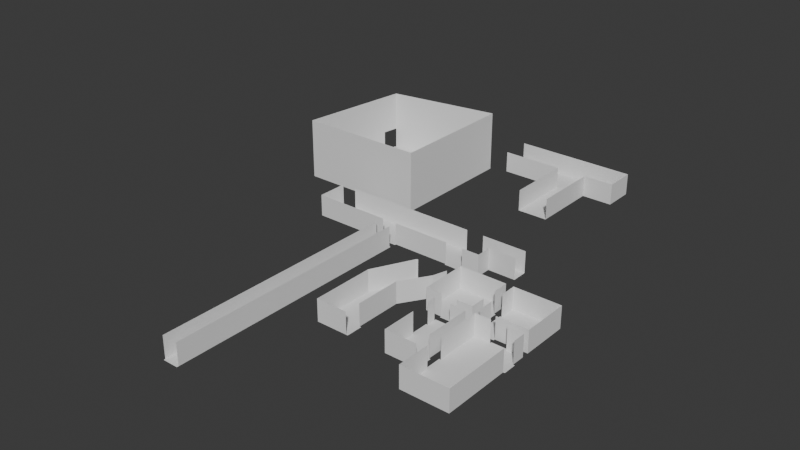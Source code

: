 # Source: west_blue.blend  (saved by Blender 4.4.32; exported with 4.5.12 LTS)
import bpy
from mathutils import Matrix  # noqa: F401  (used for matrix-valued properties, if any)

bpy.ops.wm.read_factory_settings(use_empty=True)
scene = bpy.context.scene
scene.name = 'Scene'

# ---- collections
col_collection = bpy.data.collections.new('Collection'); scene.collection.children.link(col_collection)

# ---- world
world_world = bpy.data.worlds.new('World'); scene.world = world_world
world_world.use_nodes = True; world_world.node_tree.nodes.clear()
_N = world_world.node_tree.nodes; _L = world_world.node_tree.links
n0 = _N.new('ShaderNodeOutputWorld'); n0.name = 'World Output'; n0.location = (300, 300)
n1 = _N.new('ShaderNodeBackground'); n1.name = 'Background'; n1.location = (10, 300)
n1.inputs[0].default_value = (0.05088, 0.05088, 0.05088, 1.0)
_L.new(n1.outputs[0], n0.inputs[0])
n0.is_active_output = True
world_world.color = (0.05088, 0.05088, 0.05088)
world_world.sun_shadow_jitter_overblur = 0.0

# ---- meshes
me_plane = bpy.data.meshes.new('Plane')
me_plane.from_pydata([(-1.0, -1.0, 0.0), (1.0, -1.0, 0.0), (-1.0, 1.0, 0.0), (1.0, 1.0, 0.0), (-1.0, -1.0, 0.4667), (1.0, -1.0, 0.4667), (-1.0, 1.0, 0.4667), (1.0, 1.0, 0.4667), (-1.0, 0.3333, 0.0), (-1.0, -0.3333, 0.0), (1.0, -0.3333, 0.0), (1.0, 0.3333, 0.0), (-1.0, 0.3333, 0.4667), (-1.0, -0.3333, 0.4667), (1.0, -0.3333, 0.4667), (1.0, 0.3333, 0.4667), (-0.342, -1.0, 0.0), (-0.342, 1.0, 0.0), (-0.342, -1.0, 0.4667), (-0.342, 1.0, 0.4667), (-0.342, -0.3333, 0.0), (-0.342, 0.3333, 0.0), (-1.0, -1.068, 0.0), (-0.342, -1.068, 0.0), (-1.064, 0.3333, 0.0), (-1.064, -0.3333, 0.0)], [], [(21, 11, 3, 17), (11, 15, 7, 3), (9, 13, 4, 0), (17, 19, 6, 2), (16, 18, 5, 1), (2, 6, 12, 8), (16, 0, 22, 23), (1, 5, 14, 10), (10, 14, 15, 11), (16, 1, 10, 20), (20, 10, 11, 21), (9, 20, 21, 8), (0, 16, 20, 9), (9, 8, 24, 25), (3, 7, 19, 17), (8, 21, 17, 2)])
me_plane.polygons.foreach_set('material_index', [1, 0, 0, 0, 0, 0, 1, 0, 0, 1, 1, 1, 1, 1, 0, 1])
_uv = me_plane.uv_layers.new(name='UVMap')
_uv.uv.foreach_set('vector', [0.2613, 0.6777, 1.0, 0.6777, 1.0, 1.0, 0.2613, 1.0, 1.0, 0.6777, 1.0, 0.6777, 1.0, 1.0, 1.0, 1.0, 0.03113, 0.3553, 0.03113, 0.3553, 0.03113, 0.033, 0.03113, 0.033, 0.2613, 1.0, 0.2613, 1.0, 0.03113, 1.0, 0.03113, 1.0, 0.2613, 0.033, 0.2613, 0.033, 1.0, 0.033, 1.0, 0.033, 0.03113, 1.0, 0.03113, 1.0, 0.03113, 0.6777, 0.03113, 0.6777, 0.2613, 0.033, 0.03113, 0.033, 0.03113, 0.0, 0.2613, 0.0, 1.0, 0.033, 1.0, 0.033, 1.0, 0.3553, 1.0, 0.3553, 1.0, 0.3553, 1.0, 0.3553, 1.0, 0.6777, 1.0, 0.6777, 0.2613, 0.033, 1.0, 0.033, 1.0, 0.3553, 0.2613, 0.3553, 0.2613, 0.3553, 1.0, 0.3553, 1.0, 0.6777, 0.2613, 0.6777, 0.03113, 0.3553, 0.2613, 0.3553, 0.2613, 0.6777, 0.03113, 0.6777, 0.03113, 0.033, 0.2613, 0.033, 0.2613, 0.3553, 0.03113, 0.3553, 0.03113, 0.3553, 0.03113, 0.6777, 0.0, 0.6777, 0.0, 0.3553, 1.0, 1.0, 1.0, 1.0, 0.2613, 1.0, 0.2613, 1.0, 0.03113, 0.6777, 0.2613, 0.6777, 0.2613, 1.0, 0.03113, 1.0])
me_plane.materials.append(None)
me_plane.materials.append(None)
me_plane.update()
me_plane_002 = bpy.data.meshes.new('Plane.002')
me_plane_002.from_pydata([(-1.0, -1.0, 0.0), (1.0, -1.0, 0.0), (-1.0, 1.0, 0.0), (1.0, 1.0, 0.0), (-1.0, -1.0, 0.4667), (1.0, -1.0, 0.4667), (-1.0, 1.0, 0.4667), (1.0, 1.0, 0.4667), (-0.3333, -1.0, 0.0), (0.3333, -1.0, 0.0), (0.3333, 1.0, 0.0), (-0.3333, 1.0, 0.0), (-0.3333, -1.0, 0.4667), (0.3333, -1.0, 0.4667), (0.3333, 1.0, 0.4667), (-0.3333, 1.0, 0.4667), (-1.0, 0.3333, 0.0), (-1.0, -0.3333, 0.0), (1.0, -0.3333, 0.0), (1.0, 0.3333, 0.0), (-1.0, 0.3333, 0.4667), (-1.0, -0.3333, 0.4667), (1.0, -0.3333, 0.4667), (1.0, 0.3333, 0.4667), (-0.3333, -0.3333, 0.0), (-0.3333, 0.3333, 0.0), (0.3333, -0.3333, 0.0), (0.3333, 0.3333, 0.0), (1.067, -0.3333, 0.0), (1.067, 0.3333, 0.0), (-0.3333, -1.067, 0.0), (0.3333, -1.067, 0.0)], [], [(27, 19, 3, 10), (19, 23, 7, 3), (17, 21, 4, 0), (11, 15, 6, 2), (9, 13, 5, 1), (0, 4, 12, 8), (3, 7, 14, 10), (10, 14, 15, 11), (16, 25, 11, 2), (25, 27, 10, 11), (8, 9, 26, 24), (24, 26, 27, 25), (0, 8, 24, 17), (17, 24, 25, 16), (2, 6, 20, 16), (16, 20, 21, 17), (1, 5, 22, 18), (19, 18, 28, 29), (9, 1, 18, 26), (26, 18, 19, 27), (9, 8, 30, 31)])
me_plane_002.polygons.foreach_set('material_index', [1, 0, 0, 0, 0, 0, 0, 0, 1, 1, 1, 1, 1, 1, 0, 0, 0, 1, 1, 1, 1])
_uv = me_plane_002.uv_layers.new(name='UVMap')
_uv.uv.foreach_set('vector', [0.6452, 0.6774, 0.9677, 0.6774, 0.9677, 1.0, 0.6452, 1.0, 0.9677, 0.6774, 0.9677, 0.6774, 0.9677, 1.0, 0.9677, 1.0, 0.0, 0.3548, 0.0, 0.3548, 0.0, 0.03226, 0.0, 0.03226, 0.3226, 1.0, 0.3226, 1.0, 0.0, 1.0, 0.0, 1.0, 0.6452, 0.03226, 0.6452, 0.03226, 0.9677, 0.03226, 0.9677, 0.03226, 0.0, 0.03226, 0.0, 0.03226, 0.3226, 0.03226, 0.3226, 0.03226, 0.9677, 1.0, 0.9677, 1.0, 0.6452, 1.0, 0.6452, 1.0, 0.6452, 1.0, 0.6452, 1.0, 0.3226, 1.0, 0.3226, 1.0, 0.0, 0.6774, 0.3226, 0.6774, 0.3226, 1.0, 0.0, 1.0, 0.3226, 0.6774, 0.6452, 0.6774, 0.6452, 1.0, 0.3226, 1.0, 0.3226, 0.03226, 0.6452, 0.03226, 0.6452, 0.3548, 0.3226, 0.3548, 0.3226, 0.3548, 0.6452, 0.3548, 0.6452, 0.6774, 0.3226, 0.6774, 0.0, 0.03226, 0.3226, 0.03226, 0.3226, 0.3548, 0.0, 0.3548, 0.0, 0.3548, 0.3226, 0.3548, 0.3226, 0.6774, 0.0, 0.6774, 0.0, 1.0, 0.0, 1.0, 0.0, 0.6774, 0.0, 0.6774, 0.0, 0.6774, 0.0, 0.6774, 0.0, 0.3548, 0.0, 0.3548, 0.9677, 0.03226, 0.9677, 0.03226, 0.9677, 0.3548, 0.9677, 0.3548, 0.9677, 0.6774, 0.9677, 0.3548, 1.0, 0.3548, 1.0, 0.6774, 0.6452, 0.03226, 0.9677, 0.03226, 0.9677, 0.3548, 0.6452, 0.3548, 0.6452, 0.3548, 0.9677, 0.3548, 0.9677, 0.6774, 0.6452, 0.6774, 0.6452, 0.03226, 0.3226, 0.03226, 0.3226, 0.0, 0.6452, 0.0])
me_plane_002.materials.append(None)
me_plane_002.materials.append(None)
me_plane_002.update()
me_plane_003 = bpy.data.meshes.new('Plane.003')
me_plane_003.from_pydata([(-1.0, -3.108, 1.49e-08), (1.0, -3.108, 1.49e-08), (-1.0, 0.8917, 1.49e-08), (1.0, 0.8917, 1.49e-08), (-1.0, -3.108, 0.4667), (1.0, -3.108, 0.4667), (-1.0, 0.8917, 0.4667), (1.0, 0.8917, 0.4667), (-0.3333, -3.108, 1.49e-08), (0.3333, -3.108, 1.49e-08), (0.3333, 0.8917, 1.49e-08), (-0.3333, 0.8917, 1.49e-08), (-0.3333, -3.108, 0.4667), (0.3333, -3.108, 0.4667), (0.3333, 0.8917, 0.4667), (-0.3333, 0.8917, 0.4667), (-1.0, -0.2411, 1.49e-08), (1.0, -0.2411, 1.49e-08), (-1.0, -0.2411, 0.4667), (1.0, -0.2411, 0.4667), (-0.3333, -0.2411, 1.49e-08), (0.3333, -0.2411, 1.49e-08), (1.0, 0.3253, 1.49e-08), (1.0, 0.3253, 0.4667), (-0.3333, 0.3253, 1.49e-08), (0.3333, 0.3253, 1.49e-08), (-1.0, 0.3253, 1.49e-08), (-1.0, 0.3253, 0.4667), (-1.0, -1.675, 1.49e-08), (-1.0, -1.675, 0.4667), (1.0, -1.675, 1.49e-08), (1.0, -1.675, 0.4667), (-0.3333, -1.675, 1.49e-08), (0.3333, -1.675, 1.49e-08), (1.0, -0.9579, 1.49e-08), (1.0, -0.9579, 0.4667), (-0.3333, -0.9579, 1.49e-08), (0.3333, -0.9579, 1.49e-08), (-1.0, -0.9579, 1.49e-08), (-1.0, -0.9579, 0.4667), (-1.067, -1.675, 1.49e-08), (-1.067, -0.9579, 1.49e-08), (0.3333, 0.9584, 1.49e-08), (-0.3333, 0.9584, 1.49e-08), (1.067, -0.2411, 1.49e-08), (1.067, 0.3253, 1.49e-08)], [], [(25, 22, 3, 10), (22, 23, 7, 3), (28, 29, 4, 0), (11, 15, 6, 2), (9, 13, 5, 1), (0, 4, 12, 8), (8, 12, 13, 9), (3, 7, 14, 10), (26, 24, 11, 2), (24, 25, 10, 11), (36, 37, 21, 20), (38, 36, 20, 16), (26, 27, 18, 16), (34, 35, 19, 17), (37, 34, 17, 21), (2, 6, 27, 26), (20, 21, 25, 24), (16, 20, 24, 26), (21, 17, 22, 25), (9, 1, 30, 33), (1, 5, 31, 30), (0, 8, 32, 28), (8, 9, 33, 32), (16, 18, 39, 38), (33, 30, 34, 37), (30, 31, 35, 34), (28, 32, 36, 38), (32, 33, 37, 36), (28, 38, 41, 40), (11, 10, 42, 43), (22, 17, 44, 45)])
me_plane_003.polygons.foreach_set('material_index', [1, 0, 0, 0, 0, 0, 0, 0, 1, 1, 1, 1, 0, 0, 1, 0, 1, 1, 1, 1, 0, 1, 1, 0, 1, 0, 1, 1, 1, 1, 1])
_uv = me_plane_003.uv_layers.new(name='UVMap')
_uv.uv.foreach_set('vector', [0.6563, 0.8443, 0.9688, 0.8443, 0.9688, 0.9836, 0.6563, 0.9836, 0.9688, 0.8443, 0.9688, 0.8443, 0.9688, 0.9836, 0.9688, 0.9836, 0.03125, 0.3525, 0.03125, 0.3525, 0.03125, 0.0, 0.03125, 0.0, 0.3437, 0.9836, 0.3437, 0.9836, 0.03125, 0.9836, 0.03125, 0.9836, 0.6563, 0.0, 0.6563, 0.0, 0.9688, 0.0, 0.9688, 0.0, 0.03125, 0.0, 0.03125, 0.0, 0.3437, 0.0, 0.3437, 0.0, 0.3437, 0.0, 0.3437, 0.0, 0.6563, 0.0, 0.6563, 0.0, 0.9688, 0.9836, 0.9688, 0.9836, 0.6563, 0.9836, 0.6563, 0.9836, 0.03125, 0.8443, 0.3437, 0.8443, 0.3437, 0.9836, 0.03125, 0.9836, 0.3437, 0.8443, 0.6563, 0.8443, 0.6563, 0.9836, 0.3437, 0.9836, 0.3437, 0.5288, 0.6563, 0.5288, 0.6563, 0.705, 0.3437, 0.705, 0.03125, 0.5288, 0.3437, 0.5288, 0.3437, 0.705, 0.03125, 0.705, 0.03125, 0.8443, 0.03125, 0.8443, 0.03125, 0.705, 0.03125, 0.705, 0.9688, 0.5288, 0.9688, 0.5288, 0.9688, 0.705, 0.9688, 0.705, 0.6563, 0.5288, 0.9688, 0.5288, 0.9688, 0.705, 0.6563, 0.705, 0.03125, 0.9836, 0.03125, 0.9836, 0.03125, 0.8443, 0.03125, 0.8443, 0.3437, 0.705, 0.6563, 0.705, 0.6563, 0.8443, 0.3437, 0.8443, 0.03125, 0.705, 0.3437, 0.705, 0.3437, 0.8443, 0.03125, 0.8443, 0.6563, 0.705, 0.9688, 0.705, 0.9688, 0.8443, 0.6563, 0.8443, 0.6563, 0.0, 0.9688, 0.0, 0.9688, 0.3525, 0.6563, 0.3525, 0.9688, 0.0, 0.9688, 0.0, 0.9688, 0.3525, 0.9688, 0.3525, 0.03125, 0.0, 0.3437, 0.0, 0.3437, 0.3525, 0.03125, 0.3525, 0.3437, 0.0, 0.6563, 0.0, 0.6563, 0.3525, 0.3437, 0.3525, 0.03125, 0.705, 0.03125, 0.705, 0.03125, 0.5288, 0.03125, 0.5288, 0.6563, 0.3525, 0.9688, 0.3525, 0.9688, 0.5288, 0.6563, 0.5288, 0.9688, 0.3525, 0.9688, 0.3525, 0.9688, 0.5288, 0.9688, 0.5288, 0.03125, 0.3525, 0.3437, 0.3525, 0.3437, 0.5288, 0.03125, 0.5288, 0.3437, 0.3525, 0.6563, 0.3525, 0.6563, 0.5288, 0.3437, 0.5288, 0.03125, 0.3525, 0.03125, 0.5288, 0.0, 0.5288, 0.0, 0.3525, 0.3437, 0.9836, 0.6563, 0.9836, 0.6563, 1.0, 0.3437, 1.0, 0.9688, 0.8443, 0.9688, 0.705, 1.0, 0.705, 1.0, 0.8443])
me_plane_003.materials.append(None)
me_plane_003.materials.append(None)
me_plane_003.update()
me_plane_004 = bpy.data.meshes.new('Plane.004')
me_plane_004.from_pydata([(-1.0, -1.0, 0.0), (1.0, -1.0, 0.0), (-1.0, 1.0, 0.0), (1.0, 1.0, 0.0), (-1.0, -1.0, 0.4667), (1.0, -1.0, 0.4667), (-1.0, 1.0, 0.4667), (1.0, 1.0, 0.4667), (-1.0, 0.7149, 0.0), (1.0, 0.7149, 0.0), (-1.0, 0.7149, 0.4667), (1.0, 0.7149, 0.4667), (-1.0, -0.4841, 0.0), (-1.0, -0.4841, 0.4667), (1.0, -0.4841, 0.0), (1.0, -0.4841, 0.4667), (1.0, 0.1154, 0.0), (1.0, 0.1154, 0.4667), (-1.0, 0.1154, 0.0), (-1.0, 0.1154, 0.4667), (-1.0, 1.05, 0.0), (-1.1, 0.7149, 0.0), (-1.1, 0.1154, 0.0), (1.1, -1.0, 0.0), (1.1, -0.4841, 0.0), (0.0, -1.0, 0.0), (0.0, 1.0, 0.0), (0.0, -1.0, 0.4667), (0.0, 0.7149, 0.0), (0.0, -0.4841, 0.0), (0.0, 1.05, 0.0), (0.0, 0.1154, 0.0), (0.0, 1.0, 0.4668)], [], [(28, 9, 3, 26), (9, 11, 7, 3), (12, 13, 4, 0), (2, 6, 10, 8), (25, 27, 5, 1), (16, 17, 11, 9), (31, 16, 9, 28), (25, 1, 14, 29), (26, 3, 7, 32), (18, 19, 13, 12), (29, 14, 16, 31), (14, 15, 17, 16), (18, 8, 21, 22), (14, 1, 23, 24), (12, 29, 31, 18), (2, 26, 30, 20), (0, 25, 29, 12), (18, 31, 28, 8), (0, 4, 27, 25), (8, 28, 26, 2)])
me_plane_004.polygons.foreach_set('material_index', [1, 0, 0, 0, 0, 0, 1, 1, 0, 0, 1, 0, 1, 1, 1, 1, 1, 1, 0, 1])
_uv = me_plane_004.uv_layers.new(name='UVMap')
_uv.uv.foreach_set('vector', [0.5, 0.8365, 0.9545, 0.8365, 0.9545, 0.9756, 0.5, 0.9756, 0.9545, 0.8365, 0.9545, 0.8365, 0.9545, 0.9756, 0.9545, 0.9756, 0.04545, 0.2517, 0.04545, 0.2517, 0.04545, 0.0, 0.04545, 0.0, 0.04545, 0.9756, 0.04545, 0.9756, 0.04545, 0.8365, 0.04545, 0.8365, 0.5, 0.0, 0.5, 0.0, 0.9545, 0.0, 0.9545, 0.0, 0.9545, 0.5441, 0.9545, 0.5441, 0.9545, 0.8365, 0.9545, 0.8365, 0.5, 0.5441, 0.9545, 0.5441, 0.9545, 0.8365, 0.5, 0.8365, 0.5, 0.0, 0.9545, 0.0, 0.9545, 0.2517, 0.5, 0.2517, 0.5, 0.9756, 0.9545, 0.9756, 0.9545, 0.9756, 0.5, 0.9756, 0.04545, 0.5441, 0.04545, 0.5441, 0.04545, 0.2517, 0.04545, 0.2517, 0.5, 0.2517, 0.9545, 0.2517, 0.9545, 0.5441, 0.5, 0.5441, 0.9545, 0.2517, 0.9545, 0.2517, 0.9545, 0.5441, 0.9545, 0.5441, 0.04545, 0.5441, 0.04545, 0.8365, 0.0, 0.8365, 0.0, 0.5441, 0.9545, 0.2517, 0.9545, 0.0, 1.0, 0.0, 1.0, 0.2517, 0.04545, 0.2517, 0.5, 0.2517, 0.5, 0.5441, 0.04545, 0.5441, 0.04545, 0.9756, 0.5, 0.9756, 0.5, 1.0, 0.04545, 1.0, 0.04545, 0.0, 0.5, 0.0, 0.5, 0.2517, 0.04545, 0.2517, 0.04545, 0.5441, 0.5, 0.5441, 0.5, 0.8365, 0.04545, 0.8365, 0.04545, 0.0, 0.04545, 0.0, 0.5, 0.0, 0.5, 0.0, 0.04545, 0.8365, 0.5, 0.8365, 0.5, 0.9756, 0.04545, 0.9756])
me_plane_004.materials.append(None)
me_plane_004.materials.append(None)
me_plane_004.update()
me_plane_005 = bpy.data.meshes.new('Plane.005')
me_plane_005.from_pydata([(-1.0, -1.0, 0.0), (1.0, -1.0, 0.0), (-1.0, 1.0, 0.0), (1.0, 1.0, 0.0), (-1.0, -1.0, 0.4667), (1.0, -1.0, 0.4667), (-1.0, 1.0, 0.4667), (1.0, 1.0, 0.4667), (-1.0, 0.7149, 0.0), (1.0, 0.7149, 0.0), (-1.0, 0.7149, 0.4667), (1.0, 0.7149, 0.4667), (-1.0, -0.4841, 0.0), (-1.0, -0.4841, 0.4667), (1.0, -0.4841, 0.0), (1.0, -0.4841, 0.4667), (1.0, 0.1154, 0.0), (1.0, 0.1154, 0.4667), (-1.0, 0.1154, 0.0), (-1.0, 0.1154, 0.4667), (1.1, -1.0, 0.0), (1.1, -0.4841, 0.0), (0.2742, 2.272, 2.98e-08), (2.1, 1.864, 2.98e-08), (0.2742, 2.272, 0.4667), (2.1, 1.864, 0.4667), (2.368, 2.314, 5.96e-08), (0.3685, 2.314, 5.96e-08), (2.368, 2.314, 0.4667), (0.3685, 2.314, 0.4667), (2.368, 2.364, 5.96e-08), (0.3685, 2.364, 5.96e-08)], [], [(8, 9, 3, 2), (9, 11, 7, 3), (12, 13, 4, 0), (2, 6, 10, 8), (0, 4, 5, 1), (16, 17, 11, 9), (18, 16, 9, 8), (0, 1, 14, 12), (18, 19, 13, 12), (12, 14, 16, 18), (14, 15, 17, 16), (8, 10, 19, 18), (14, 1, 20, 21), (6, 2, 22, 24), (3, 7, 25, 23), (2, 3, 23, 22), (24, 22, 27, 29), (23, 25, 28, 26), (22, 23, 26, 27), (27, 26, 30, 31)])
me_plane_005.polygons.foreach_set('material_index', [1, 0, 0, 0, 0, 0, 1, 1, 0, 1, 0, 0, 1, 0, 0, 1, 0, 0, 1, 1])
_uv = me_plane_005.uv_layers.new(name='UVMap')
_uv.uv.foreach_set('vector', [0.0, 0.5097, 0.5937, 0.5097, 0.5937, 0.5945, 0.0, 0.5945, 0.5937, 0.5097, 0.5937, 0.5097, 0.5937, 0.5945, 0.5937, 0.5945, 0.0, 0.1533, 0.0, 0.1533, 0.0, 0.0, 0.0, 0.0, 0.0, 0.5945, 0.0, 0.5945, 0.0, 0.5097, 0.0, 0.5097, 0.0, 0.0, 0.0, 0.0, 0.5937, 0.0, 0.5937, 0.0, 0.5937, 0.3315, 0.5937, 0.3315, 0.5937, 0.5097, 0.5937, 0.5097, 0.0, 0.3315, 0.5937, 0.3315, 0.5937, 0.5097, 0.0, 0.5097, 0.0, 0.0, 0.5937, 0.0, 0.5937, 0.1533, 0.0, 0.1533, 0.0, 0.3315, 0.0, 0.3315, 0.0, 0.1533, 0.0, 0.1533, 0.0, 0.1533, 0.5937, 0.1533, 0.5937, 0.3315, 0.0, 0.3315, 0.5937, 0.1533, 0.5937, 0.1533, 0.5937, 0.3315, 0.5937, 0.3315, 0.0, 0.5097, 0.0, 0.5097, 0.0, 0.3315, 0.0, 0.3315, 0.5937, 0.1533, 0.5937, 0.0, 0.6234, 0.0, 0.6234, 0.1533, 0.0, 0.5945, 0.0, 0.5945, 0.3783, 0.9727, 0.3783, 0.9727, 0.5937, 0.5945, 0.5937, 0.5945, 0.9202, 0.8513, 0.9202, 0.8513, 0.0, 0.5945, 0.5937, 0.5945, 0.9202, 0.8513, 0.3783, 0.9727, 0.3783, 0.9727, 0.3783, 0.9727, 0.4063, 0.9851, 0.4063, 0.9851, 0.9202, 0.8513, 0.9202, 0.8513, 1.0, 0.9849, 1.0, 0.9849, 0.3783, 0.9727, 0.9202, 0.8513, 1.0, 0.9849, 0.4063, 0.9851, 0.4063, 0.9851, 1.0, 0.9849, 1.0, 0.9998, 0.4063, 1.0])
me_plane_005.materials.append(None)
me_plane_005.materials.append(None)
me_plane_005.update()
me_plane_006 = bpy.data.meshes.new('Plane.006')
me_plane_006.from_pydata([(-1.0, -1.0, 0.0), (1.0, -1.0, 0.0), (-1.0, 1.0, 0.0), (1.0, 1.0, 0.0), (-1.0, 1.0, 7.0), (-1.0, -1.0, 7.0), (1.298, 0.0, 7.0), (1.0, 1.0, 7.0), (-1.0, 0.0, 0.0), (1.0, 0.0, 0.0), (-1.0, 0.0, 7.0), (1.0, 0.0, 7.0), (1.298, 1.0, 0.0), (1.298, 0.0, 0.0), (0.6199, -1.0, 0.0), (0.6199, 1.0, 0.0), (0.6199, -1.0, 7.0), (0.6199, 1.0, 7.0), (0.6199, 0.0, 0.0), (0.81, -1.0, 0.0), (1.0, -1.0, 7.0), (0.81, 1.0, 0.0), (0.81, -1.0, 7.0), (0.81, 0.0, 0.0), (0.6199, -1.1, 0.0), (0.81, -1.1, 0.0), (-0.164, 1.0, 0.0), (-0.164, 1.0, 7.0), (-0.164, 0.0, 0.0), (-0.164, -1.0, 0.0), (-0.164, -1.0, 7.0), (-0.001344, -1.0, 0.0), (-0.001344, -1.0, 7.0), (-0.001344, 1.0, 0.0), (-0.001344, 1.0, 7.0), (-0.001344, 0.0, 0.0), (0.6199, 1.1, 0.0), (0.81, 1.1, 0.0), (-0.8339, 1.0, 0.0), (-0.8339, 1.0, 7.0), (-0.8339, 0.0, 0.0), (-0.8339, -1.0, 0.0), (-0.8339, -1.0, 7.0), (-1.0, 1.1, 0.0), (-0.8339, 1.1, 0.0), (-0.164, -1.1, 0.0), (-0.001344, -1.1, 0.0), (1.298, 1.0, 7.0), (0.81, 1.0, 7.0)], [], [(23, 9, 3, 21), (9, 1, 20, 11), (3, 9, 13, 12), (8, 10, 5, 0), (2, 4, 10, 8), (13, 9, 11, 6), (19, 1, 9, 23), (31, 14, 18, 35), (15, 21, 37, 36), (31, 32, 16, 14), (35, 18, 15, 33), (1, 19, 22, 20), (14, 19, 23, 18), (19, 14, 24, 25), (18, 23, 21, 15), (40, 28, 26, 38), (41, 42, 30, 29), (41, 29, 28, 40), (33, 34, 27, 26), (15, 17, 34, 33), (28, 35, 33, 26), (29, 31, 35, 28), (0, 41, 40, 8), (0, 5, 42, 41), (8, 40, 38, 2), (26, 27, 39, 38), (2, 38, 44, 43), (31, 29, 45, 46), (21, 3, 7, 48), (3, 12, 47, 7)])
me_plane_006.polygons.foreach_set('material_index', [1, 0, 1, 0, 0, 0, 1, 1, 1, 0, 1, 0, 1, 1, 1, 1, 0, 1, 0, 0, 1, 1, 1, 0, 1, 0, 1, 1, 0, 0])
_uv = me_plane_006.uv_layers.new(name='UVMap')
_uv.uv.foreach_set('vector', [0.7876, 0.5, 0.8703, 0.5, 0.8703, 0.9545, 0.7876, 0.9545, 0.8703, 0.5, 0.8703, 0.04545, 0.8703, 0.04545, 0.8703, 0.5, 0.8703, 0.9545, 0.8703, 0.5, 1.0, 0.5, 1.0, 0.9545, 0.0, 0.5, 0.0, 0.5, 0.0, 0.04545, 0.0, 0.04545, 0.0, 0.9545, 0.0, 0.9545, 0.0, 0.5, 0.0, 0.5, 1.0, 0.5, 0.8703, 0.5, 0.8703, 0.5, 1.0, 0.5, 0.7876, 0.04545, 0.8703, 0.04545, 0.8703, 0.5, 0.7876, 0.5, 0.4345, 0.04545, 0.7049, 0.04545, 0.7049, 0.5, 0.4345, 0.5, 0.7049, 0.9545, 0.7876, 0.9545, 0.7876, 1.0, 0.7049, 1.0, 0.4345, 0.04545, 0.4345, 0.04545, 0.7049, 0.04545, 0.7049, 0.04545, 0.4345, 0.5, 0.7049, 0.5, 0.7049, 0.9545, 0.4345, 0.9545, 0.8703, 0.04545, 0.7876, 0.04545, 0.7876, 0.04545, 0.8703, 0.04545, 0.7049, 0.04545, 0.7876, 0.04545, 0.7876, 0.5, 0.7049, 0.5, 0.7876, 0.04545, 0.7049, 0.04545, 0.7049, 0.0, 0.7876, 0.0, 0.7049, 0.5, 0.7876, 0.5, 0.7876, 0.9545, 0.7049, 0.9545, 0.07227, 0.5, 0.3638, 0.5, 0.3638, 0.9545, 0.07227, 0.9545, 0.07227, 0.04545, 0.07227, 0.04545, 0.3638, 0.04545, 0.3638, 0.04545, 0.07227, 0.04545, 0.3638, 0.04545, 0.3638, 0.5, 0.07227, 0.5, 0.4345, 0.9545, 0.4345, 0.9545, 0.3638, 0.9545, 0.3638, 0.9545, 0.7049, 0.9545, 0.7049, 0.9545, 0.4345, 0.9545, 0.4345, 0.9545, 0.3638, 0.5, 0.4345, 0.5, 0.4345, 0.9545, 0.3638, 0.9545, 0.3638, 0.04545, 0.4345, 0.04545, 0.4345, 0.5, 0.3638, 0.5, 0.0, 0.04545, 0.07227, 0.04545, 0.07227, 0.5, 0.0, 0.5, 0.0, 0.04545, 0.0, 0.04545, 0.07227, 0.04545, 0.07227, 0.04545, 0.0, 0.5, 0.07227, 0.5, 0.07227, 0.9545, 0.0, 0.9545, 0.3638, 0.9545, 0.3638, 0.9545, 0.07227, 0.9545, 0.07227, 0.9545, 0.0, 0.9545, 0.07227, 0.9545, 0.07227, 1.0, 0.0, 1.0, 0.4345, 0.04545, 0.3638, 0.04545, 0.3638, 0.0, 0.4345, 0.0, 0.7876, 0.9545, 0.8703, 0.9545, 0.8703, 0.9545, 0.7876, 0.9545, 0.8703, 0.9545, 1.0, 0.9545, 1.0, 0.9545, 0.8703, 0.9545])
me_plane_006.materials.append(None)
me_plane_006.materials.append(None)
me_plane_006.update()
me_plane_008 = bpy.data.meshes.new('Plane.008')
me_plane_008.from_pydata([(-1.0, -1.0, 0.0), (1.0, -1.0, 0.0), (-1.0, 1.0, 0.0), (1.0, 1.0, 0.0), (-1.0, 1.0, 7.0), (-1.0, -1.0, 7.0), (1.0, -1.0, 7.0), (1.0, 1.0, 7.0), (-1.0, -1.013, 0.0), (1.0, -1.013, 0.0), (-1.0, 1.013, 0.0), (1.0, 1.013, 0.0)], [], [(0, 1, 3, 2), (1, 0, 8, 9), (1, 6, 7, 3), (2, 4, 5, 0), (2, 3, 11, 10)])
me_plane_008.polygons.foreach_set('material_index', [0, 0, 1, 1, 0])
_uv = me_plane_008.uv_layers.new(name='UVMap')
_uv.uv.foreach_set('vector', [0.0, 0.006173, 1.0, 0.006173, 1.0, 0.9938, 0.0, 0.9938, 1.0, 0.006173, 0.0, 0.006173, 0.0, 0.0, 1.0, 0.0, 1.0, 0.006173, 1.0, 0.006173, 1.0, 0.9938, 1.0, 0.9938, 0.0, 0.9938, 0.0, 0.9938, 0.0, 0.006173, 0.0, 0.006173, 0.0, 0.9938, 1.0, 0.9938, 1.0, 1.0, 0.0, 1.0])
me_plane_008.materials.append(None)
me_plane_008.materials.append(None)
me_plane_008.update()
me_plane_009 = bpy.data.meshes.new('Plane.009')
me_plane_009.from_pydata([(-1.273, -1.0, 0.0), (1.0, -1.0, 0.0), (-1.0, 1.0, 0.0), (1.0, 1.327, 0.0), (-1.04, 0.709, 0.0), (1.0, 0.9883, 0.0), (-1.273, -1.0, 1.09), (1.0, -1.0, 1.09), (-1.0, 1.0, 1.09), (1.0, 1.327, 1.09), (-1.04, 0.709, 1.09), (1.0, 0.9883, 1.09), (1.0, 0.9883, 0.3814), (1.0, -1.0, 0.3814), (-1.0, 1.0, 0.3814), (1.0, 1.327, 0.3814), (-1.273, -1.0, 0.3814), (-1.04, 0.709, 0.3814), (-1.027, 1.0, 0.0), (-1.067, 0.709, 0.0)], [], [(4, 5, 3, 2), (0, 1, 5, 4), (5, 12, 15, 3), (4, 17, 16, 0), (13, 7, 11, 12), (15, 9, 8, 14), (16, 6, 7, 13), (14, 8, 10, 17), (12, 11, 9, 15), (17, 10, 6, 16), (0, 16, 13, 1), (3, 15, 14, 2), (1, 13, 12, 5), (4, 2, 18, 19)])
_uv = me_plane_009.uv_layers.new(name='UVMap')
_uv.uv.foreach_set('vector', [0.04493, 0.854, 0.438, 0.8866, 0.438, 0.926, 0.05258, 0.8879, 0.0, 0.6548, 0.438, 0.6548, 0.438, 0.8866, 0.04493, 0.854, 0.438, 0.8866, 0.438, 0.8866, 0.438, 0.926, 0.438, 0.926, 0.04493, 0.854, 0.04493, 0.854, 0.0, 0.6548, 0.0, 0.6548, 0.438, 0.6548, 0.438, 0.6548, 0.438, 0.8866, 0.438, 0.8866, 0.438, 0.926, 0.438, 0.926, 0.05258, 0.8879, 0.05258, 0.8879, 0.0, 0.6548, 0.0, 0.6548, 0.438, 0.6548, 0.438, 0.6548, 0.05258, 0.8879, 0.05258, 0.8879, 0.04493, 0.854, 0.04493, 0.854, 0.438, 0.8866, 0.438, 0.8866, 0.438, 0.926, 0.438, 0.926, 0.04493, 0.854, 0.04493, 0.854, 0.0, 0.6548, 0.0, 0.6548, 0.0, 0.6548, 0.0, 0.6548, 0.438, 0.6548, 0.438, 0.6548, 0.438, 0.926, 0.438, 0.926, 0.05258, 0.8879, 0.05258, 0.8879, 0.438, 0.6548, 0.438, 0.6548, 0.438, 0.8866, 0.438, 0.8866, 0.04493, 0.854, 0.05258, 0.8879, 0.04733, 0.8879, 0.03968, 0.854])
me_plane_009.update()
me_plane_010 = bpy.data.meshes.new('Plane.010')
me_plane_010.from_pydata([(-1.0, -1.0, 0.0), (1.0, -1.0, 0.0), (-1.0, 21.0, 0.0), (1.0, 21.0, 0.0), (-1.0, 31.0, 0.0), (1.0, 31.0, 0.0), (3.0, 21.0, 0.0), (3.0, 31.0, 0.0), (-5.0, 21.0, 0.0), (-5.0, 31.0, 0.0), (-1.0, -1.0, 7.0), (1.0, -1.0, 7.0), (-1.0, 21.0, 7.0), (1.0, 21.0, 7.0), (-1.0, 31.0, 7.0), (1.0, 31.0, 7.0), (3.0, 21.0, 7.0), (3.0, 31.0, 7.0), (-5.0, 21.0, 7.0), (-5.0, 31.0, 7.0)], [], [(0, 1, 3, 2), (2, 3, 5, 4), (5, 3, 6, 7), (2, 8, 18, 12), (4, 5, 15, 14), (4, 14, 19, 9), (5, 7, 17, 15), (3, 1, 11, 13), (6, 3, 13, 16), (0, 2, 12, 10), (6, 16, 17, 7), (4, 9, 8, 2)])
me_plane_010.polygons.foreach_set('material_index', [1, 1, 1, 0, 0, 0, 0, 0, 0, 0, 0, 1])
_uv = me_plane_010.uv_layers.new(name='UVMap')
_uv.uv.foreach_set('vector', [0.5, 0.0, 0.75, 0.0, 0.75, 0.6875, 0.5, 0.6875, 0.5, 0.6875, 0.75, 0.6875, 0.75, 1.0, 0.5, 1.0, 0.75, 1.0, 0.75, 0.6875, 1.0, 0.6875, 1.0, 1.0, 0.5, 0.6875, 0.0, 0.6875, 0.0, 0.6875, 0.5, 0.6875, 0.5, 1.0, 0.75, 1.0, 0.75, 1.0, 0.5, 1.0, 0.5, 1.0, 0.5, 1.0, 0.0, 1.0, 0.0, 1.0, 0.75, 1.0, 1.0, 1.0, 1.0, 1.0, 0.75, 1.0, 0.75, 0.6875, 0.75, 0.0, 0.75, 0.0, 0.75, 0.6875, 1.0, 0.6875, 0.75, 0.6875, 0.75, 0.6875, 1.0, 0.6875, 0.5, 0.0, 0.5, 0.6875, 0.5, 0.6875, 0.5, 0.0, 1.0, 0.6875, 1.0, 0.6875, 1.0, 1.0, 1.0, 1.0, 0.5, 1.0, 0.0, 1.0, 0.0, 0.6875, 0.5, 0.6875])
me_plane_010.materials.append(None)
me_plane_010.materials.append(None)
me_plane_010.update()

# ---- objects
ob_kitchen = bpy.data.objects.new('Kitchen', me_plane)
ob_pantry = bpy.data.objects.new('Pantry', me_plane_002)
ob_continentialbreakfast = bpy.data.objects.new('ContinentialBreakfast', me_plane_003)
ob_hallway1 = bpy.data.objects.new('Hallway1', me_plane_004)
ob_hallway2 = bpy.data.objects.new('Hallway2', me_plane_005)
ob_mainhallway = bpy.data.objects.new('MainHallway', me_plane_006)
ob_longhallway = bpy.data.objects.new('LongHallway', me_plane_008)
ob_motelcontainer = bpy.data.objects.new('MotelContainer', me_plane_009)
ob_thallway = bpy.data.objects.new('THallway', me_plane_010)

# ---- transforms, parenting, visibility, modifiers, constraints
ob_kitchen.location = (0.0, 0.0, 0.0)
ob_kitchen.scale = (7.5, 7.5, 15.0)
ob_pantry.location = (-17.42, 0.0, 0.0)
ob_pantry.scale = (7.5, 7.5, 15.0)
ob_continentialbreakfast.location = (0.0, -16.34, 0.0)
ob_continentialbreakfast.scale = (7.5, 7.5, 15.0)
ob_hallway1.location = (-15.07, -20.13, 0.0)
ob_hallway1.scale = (5.0, 10.0, 15.0)
ob_hallway2.location = (-38.1, -20.13, 0.0)
ob_hallway2.scale = (5.0, 10.0, 15.0)
ob_mainhallway.location = (-54.97, 20.79, 0.0)
ob_mainhallway.scale = (30.0, 5.0, 1.0)
ob_longhallway.location = (-57.64, -26.99, 0.0)
ob_longhallway.scale = (2.5, 40.0, 1.0)
ob_motelcontainer.location = (-83.82, 53.89, 0.0)
ob_motelcontainer.scale = (18.34, 18.34, 18.34)
ob_thallway.location = (-34.94, 58.87, 0.0)
ob_thallway.scale = (5.0, 1.0, 1.0)

# ---- collection membership
col_collection.objects.link(ob_kitchen)
col_collection.objects.link(ob_pantry)
col_collection.objects.link(ob_continentialbreakfast)
col_collection.objects.link(ob_hallway1)
col_collection.objects.link(ob_hallway2)
col_collection.objects.link(ob_mainhallway)
col_collection.objects.link(ob_longhallway)
col_collection.objects.link(ob_motelcontainer)
col_collection.objects.link(ob_thallway)

# ---- scene / render settings (as saved in the file)
scene.frame_start = 1; scene.frame_end = 250; scene.frame_set(1)
scene.render.engine = 'BLENDER_EEVEE_NEXT'
bpy.context.view_layer.update()

# ---- added for rendering (the .blend has no active camera and no usable light): camera, sun
cam_auto = bpy.data.cameras.new('AutoCamera')
cam_auto.lens = 50.0
cam_auto.sensor_width = 36.0
cam_auto.clip_end = 3182.99
ob_auto_camera = bpy.data.objects.new('AutoCamera', cam_auto)
scene.collection.objects.link(ob_auto_camera)
ob_auto_camera.location = (131.783, -206.447, 155.094)
ob_auto_camera.rotation_euler = (1.09748, -7.21219e-08, 0.694738)
scene.camera = ob_auto_camera
light_auto_sun = bpy.data.lights.new('AutoSun', 'SUN')
light_auto_sun.energy = 3.0
light_auto_sun.angle = 0.0523599
ob_auto_sun = bpy.data.objects.new('AutoSun', light_auto_sun)
scene.collection.objects.link(ob_auto_sun)
ob_auto_sun.rotation_euler = (0.872665, 0.174533, 0.523599)
bpy.context.view_layer.update()
